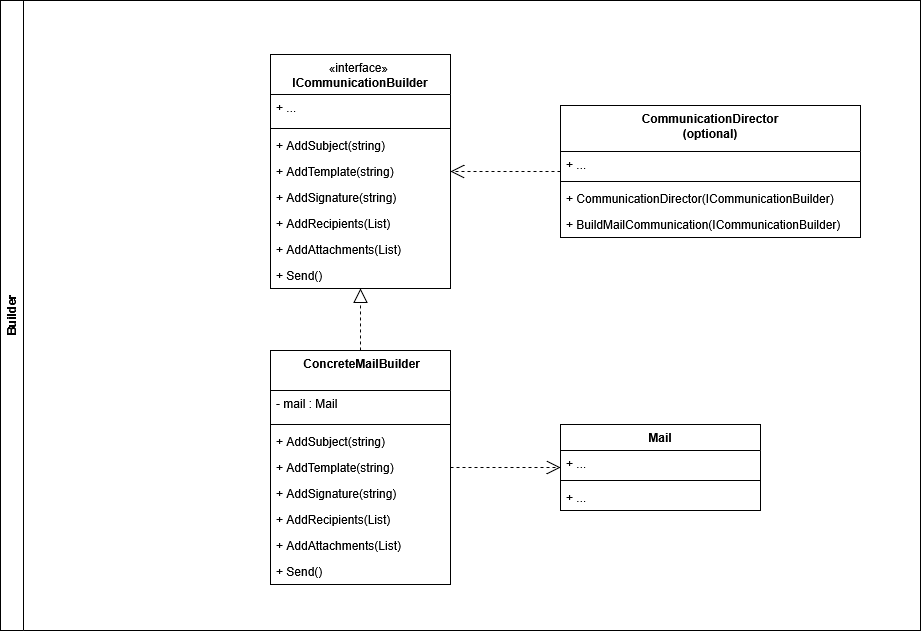

The diagram above was exported from draw.io. Its source (the exported page's mxGraphModel, read from the mxfile embedded in the PNG):
<mxGraphModel dx="2108" dy="659" grid="1" gridSize="10" guides="1" tooltips="1" connect="1" arrows="1" fold="1" page="1" pageScale="1" pageWidth="827" pageHeight="1169" math="0" shadow="0">
  <root>
    <mxCell id="0" />
    <mxCell id="1" parent="0" />
    <mxCell id="_ersSXXij3KJGBtzQXBH-74" value="Builder" style="swimlane;horizontal=0;whiteSpace=wrap;html=1;" parent="1" vertex="1">
      <mxGeometry x="-520" y="90" width="920" height="630" as="geometry" />
    </mxCell>
    <mxCell id="_ersSXXij3KJGBtzQXBH-43" value="CommunicationDirector&lt;br&gt;(optional)" style="swimlane;fontStyle=1;align=center;verticalAlign=top;childLayout=stackLayout;horizontal=1;startSize=46;horizontalStack=0;resizeParent=1;resizeParentMax=0;resizeLast=0;collapsible=1;marginBottom=0;whiteSpace=wrap;html=1;" parent="_ersSXXij3KJGBtzQXBH-74" vertex="1">
      <mxGeometry x="560" y="105" width="300" height="132" as="geometry" />
    </mxCell>
    <mxCell id="_ersSXXij3KJGBtzQXBH-44" value="+ ..." style="text;strokeColor=none;fillColor=none;align=left;verticalAlign=top;spacingLeft=4;spacingRight=4;overflow=hidden;rotatable=0;points=[[0,0.5],[1,0.5]];portConstraint=eastwest;whiteSpace=wrap;html=1;" parent="_ersSXXij3KJGBtzQXBH-43" vertex="1">
      <mxGeometry y="46" width="300" height="26" as="geometry" />
    </mxCell>
    <mxCell id="_ersSXXij3KJGBtzQXBH-45" value="" style="line;strokeWidth=1;fillColor=none;align=left;verticalAlign=middle;spacingTop=-1;spacingLeft=3;spacingRight=3;rotatable=0;labelPosition=right;points=[];portConstraint=eastwest;strokeColor=inherit;" parent="_ersSXXij3KJGBtzQXBH-43" vertex="1">
      <mxGeometry y="72" width="300" height="8" as="geometry" />
    </mxCell>
    <mxCell id="_ersSXXij3KJGBtzQXBH-46" value="+ CommunicationDirector(ICommunicationBuilder)" style="text;strokeColor=none;fillColor=none;align=left;verticalAlign=top;spacingLeft=4;spacingRight=4;overflow=hidden;rotatable=0;points=[[0,0.5],[1,0.5]];portConstraint=eastwest;whiteSpace=wrap;html=1;" parent="_ersSXXij3KJGBtzQXBH-43" vertex="1">
      <mxGeometry y="80" width="300" height="26" as="geometry" />
    </mxCell>
    <mxCell id="hcSG4i52QAjf--6S3AOw-14" value="+ BuildMailCommunication(ICommunicationBuilder)" style="text;strokeColor=none;fillColor=none;align=left;verticalAlign=top;spacingLeft=4;spacingRight=4;overflow=hidden;rotatable=0;points=[[0,0.5],[1,0.5]];portConstraint=eastwest;whiteSpace=wrap;html=1;" vertex="1" parent="_ersSXXij3KJGBtzQXBH-43">
      <mxGeometry y="106" width="300" height="26" as="geometry" />
    </mxCell>
    <mxCell id="_ersSXXij3KJGBtzQXBH-51" value="&lt;span style=&quot;font-weight: normal;&quot;&gt;«interface»&amp;nbsp;&lt;br&gt;&lt;b&gt;ICommunicationBuilder&lt;/b&gt;&lt;/span&gt;" style="swimlane;fontStyle=1;align=center;verticalAlign=top;childLayout=stackLayout;horizontal=1;startSize=40;horizontalStack=0;resizeParent=1;resizeParentMax=0;resizeLast=0;collapsible=1;marginBottom=0;whiteSpace=wrap;html=1;" parent="_ersSXXij3KJGBtzQXBH-74" vertex="1">
      <mxGeometry x="270" y="54" width="180" height="234" as="geometry" />
    </mxCell>
    <mxCell id="_ersSXXij3KJGBtzQXBH-52" value="+ ..." style="text;strokeColor=none;fillColor=none;align=left;verticalAlign=top;spacingLeft=4;spacingRight=4;overflow=hidden;rotatable=0;points=[[0,0.5],[1,0.5]];portConstraint=eastwest;whiteSpace=wrap;html=1;" parent="_ersSXXij3KJGBtzQXBH-51" vertex="1">
      <mxGeometry y="40" width="180" height="30" as="geometry" />
    </mxCell>
    <mxCell id="_ersSXXij3KJGBtzQXBH-53" value="" style="line;strokeWidth=1;fillColor=none;align=left;verticalAlign=middle;spacingTop=-1;spacingLeft=3;spacingRight=3;rotatable=0;labelPosition=right;points=[];portConstraint=eastwest;strokeColor=inherit;" parent="_ersSXXij3KJGBtzQXBH-51" vertex="1">
      <mxGeometry y="70" width="180" height="8" as="geometry" />
    </mxCell>
    <mxCell id="_ersSXXij3KJGBtzQXBH-54" value="+ AddSubject(string)" style="text;strokeColor=none;fillColor=none;align=left;verticalAlign=top;spacingLeft=4;spacingRight=4;overflow=hidden;rotatable=0;points=[[0,0.5],[1,0.5]];portConstraint=eastwest;whiteSpace=wrap;html=1;" parent="_ersSXXij3KJGBtzQXBH-51" vertex="1">
      <mxGeometry y="78" width="180" height="26" as="geometry" />
    </mxCell>
    <mxCell id="_ersSXXij3KJGBtzQXBH-55" value="+ AddTemplate(string)" style="text;strokeColor=none;fillColor=none;align=left;verticalAlign=top;spacingLeft=4;spacingRight=4;overflow=hidden;rotatable=0;points=[[0,0.5],[1,0.5]];portConstraint=eastwest;whiteSpace=wrap;html=1;" parent="_ersSXXij3KJGBtzQXBH-51" vertex="1">
      <mxGeometry y="104" width="180" height="26" as="geometry" />
    </mxCell>
    <mxCell id="hcSG4i52QAjf--6S3AOw-17" value="+ AddSignature(string)" style="text;strokeColor=none;fillColor=none;align=left;verticalAlign=top;spacingLeft=4;spacingRight=4;overflow=hidden;rotatable=0;points=[[0,0.5],[1,0.5]];portConstraint=eastwest;whiteSpace=wrap;html=1;" vertex="1" parent="_ersSXXij3KJGBtzQXBH-51">
      <mxGeometry y="130" width="180" height="26" as="geometry" />
    </mxCell>
    <mxCell id="hcSG4i52QAjf--6S3AOw-18" value="+ AddRecipients(List)" style="text;strokeColor=none;fillColor=none;align=left;verticalAlign=top;spacingLeft=4;spacingRight=4;overflow=hidden;rotatable=0;points=[[0,0.5],[1,0.5]];portConstraint=eastwest;whiteSpace=wrap;html=1;" vertex="1" parent="_ersSXXij3KJGBtzQXBH-51">
      <mxGeometry y="156" width="180" height="26" as="geometry" />
    </mxCell>
    <mxCell id="hcSG4i52QAjf--6S3AOw-19" value="+ AddAttachments(List)" style="text;strokeColor=none;fillColor=none;align=left;verticalAlign=top;spacingLeft=4;spacingRight=4;overflow=hidden;rotatable=0;points=[[0,0.5],[1,0.5]];portConstraint=eastwest;whiteSpace=wrap;html=1;" vertex="1" parent="_ersSXXij3KJGBtzQXBH-51">
      <mxGeometry y="182" width="180" height="26" as="geometry" />
    </mxCell>
    <mxCell id="hcSG4i52QAjf--6S3AOw-20" value="+ Send()" style="text;strokeColor=none;fillColor=none;align=left;verticalAlign=top;spacingLeft=4;spacingRight=4;overflow=hidden;rotatable=0;points=[[0,0.5],[1,0.5]];portConstraint=eastwest;whiteSpace=wrap;html=1;" vertex="1" parent="_ersSXXij3KJGBtzQXBH-51">
      <mxGeometry y="208" width="180" height="26" as="geometry" />
    </mxCell>
    <mxCell id="_ersSXXij3KJGBtzQXBH-71" value="" style="endArrow=block;dashed=1;endFill=0;endSize=12;html=1;rounded=0;" parent="_ersSXXij3KJGBtzQXBH-74" source="hcSG4i52QAjf--6S3AOw-21" target="_ersSXXij3KJGBtzQXBH-51" edge="1">
      <mxGeometry width="160" relative="1" as="geometry">
        <mxPoint x="300.9905660377358" y="310" as="sourcePoint" />
        <mxPoint x="580" y="340" as="targetPoint" />
      </mxGeometry>
    </mxCell>
    <mxCell id="hcSG4i52QAjf--6S3AOw-12" value="" style="endArrow=open;endSize=12;dashed=1;html=1;rounded=0;" edge="1" parent="_ersSXXij3KJGBtzQXBH-74" source="hcSG4i52QAjf--6S3AOw-21" target="hcSG4i52QAjf--6S3AOw-30">
      <mxGeometry width="160" relative="1" as="geometry">
        <mxPoint x="270" y="456" as="sourcePoint" />
        <mxPoint x="590" y="600" as="targetPoint" />
      </mxGeometry>
    </mxCell>
    <mxCell id="hcSG4i52QAjf--6S3AOw-13" value="" style="endArrow=open;endSize=12;dashed=1;html=1;rounded=0;" edge="1" parent="_ersSXXij3KJGBtzQXBH-74" source="_ersSXXij3KJGBtzQXBH-43" target="_ersSXXij3KJGBtzQXBH-51">
      <mxGeometry width="160" relative="1" as="geometry">
        <mxPoint x="800" y="450" as="sourcePoint" />
        <mxPoint x="800" y="530" as="targetPoint" />
      </mxGeometry>
    </mxCell>
    <mxCell id="hcSG4i52QAjf--6S3AOw-21" value="&lt;span style=&quot;font-weight: normal;&quot;&gt;&amp;nbsp;&lt;b&gt;ConcreteMailBuilder&lt;/b&gt;&lt;/span&gt;" style="swimlane;fontStyle=1;align=center;verticalAlign=top;childLayout=stackLayout;horizontal=1;startSize=40;horizontalStack=0;resizeParent=1;resizeParentMax=0;resizeLast=0;collapsible=1;marginBottom=0;whiteSpace=wrap;html=1;" vertex="1" parent="_ersSXXij3KJGBtzQXBH-74">
      <mxGeometry x="270" y="350" width="180" height="234" as="geometry" />
    </mxCell>
    <mxCell id="hcSG4i52QAjf--6S3AOw-22" value="- mail : Mail" style="text;strokeColor=none;fillColor=none;align=left;verticalAlign=top;spacingLeft=4;spacingRight=4;overflow=hidden;rotatable=0;points=[[0,0.5],[1,0.5]];portConstraint=eastwest;whiteSpace=wrap;html=1;" vertex="1" parent="hcSG4i52QAjf--6S3AOw-21">
      <mxGeometry y="40" width="180" height="30" as="geometry" />
    </mxCell>
    <mxCell id="hcSG4i52QAjf--6S3AOw-23" value="" style="line;strokeWidth=1;fillColor=none;align=left;verticalAlign=middle;spacingTop=-1;spacingLeft=3;spacingRight=3;rotatable=0;labelPosition=right;points=[];portConstraint=eastwest;strokeColor=inherit;" vertex="1" parent="hcSG4i52QAjf--6S3AOw-21">
      <mxGeometry y="70" width="180" height="8" as="geometry" />
    </mxCell>
    <mxCell id="hcSG4i52QAjf--6S3AOw-24" value="+ AddSubject(string)" style="text;strokeColor=none;fillColor=none;align=left;verticalAlign=top;spacingLeft=4;spacingRight=4;overflow=hidden;rotatable=0;points=[[0,0.5],[1,0.5]];portConstraint=eastwest;whiteSpace=wrap;html=1;" vertex="1" parent="hcSG4i52QAjf--6S3AOw-21">
      <mxGeometry y="78" width="180" height="26" as="geometry" />
    </mxCell>
    <mxCell id="hcSG4i52QAjf--6S3AOw-25" value="+ AddTemplate(string)" style="text;strokeColor=none;fillColor=none;align=left;verticalAlign=top;spacingLeft=4;spacingRight=4;overflow=hidden;rotatable=0;points=[[0,0.5],[1,0.5]];portConstraint=eastwest;whiteSpace=wrap;html=1;" vertex="1" parent="hcSG4i52QAjf--6S3AOw-21">
      <mxGeometry y="104" width="180" height="26" as="geometry" />
    </mxCell>
    <mxCell id="hcSG4i52QAjf--6S3AOw-26" value="+ AddSignature(string)" style="text;strokeColor=none;fillColor=none;align=left;verticalAlign=top;spacingLeft=4;spacingRight=4;overflow=hidden;rotatable=0;points=[[0,0.5],[1,0.5]];portConstraint=eastwest;whiteSpace=wrap;html=1;" vertex="1" parent="hcSG4i52QAjf--6S3AOw-21">
      <mxGeometry y="130" width="180" height="26" as="geometry" />
    </mxCell>
    <mxCell id="hcSG4i52QAjf--6S3AOw-27" value="+ AddRecipients(List)" style="text;strokeColor=none;fillColor=none;align=left;verticalAlign=top;spacingLeft=4;spacingRight=4;overflow=hidden;rotatable=0;points=[[0,0.5],[1,0.5]];portConstraint=eastwest;whiteSpace=wrap;html=1;" vertex="1" parent="hcSG4i52QAjf--6S3AOw-21">
      <mxGeometry y="156" width="180" height="26" as="geometry" />
    </mxCell>
    <mxCell id="hcSG4i52QAjf--6S3AOw-28" value="+ AddAttachments(List)" style="text;strokeColor=none;fillColor=none;align=left;verticalAlign=top;spacingLeft=4;spacingRight=4;overflow=hidden;rotatable=0;points=[[0,0.5],[1,0.5]];portConstraint=eastwest;whiteSpace=wrap;html=1;" vertex="1" parent="hcSG4i52QAjf--6S3AOw-21">
      <mxGeometry y="182" width="180" height="26" as="geometry" />
    </mxCell>
    <mxCell id="hcSG4i52QAjf--6S3AOw-29" value="+ Send()" style="text;strokeColor=none;fillColor=none;align=left;verticalAlign=top;spacingLeft=4;spacingRight=4;overflow=hidden;rotatable=0;points=[[0,0.5],[1,0.5]];portConstraint=eastwest;whiteSpace=wrap;html=1;" vertex="1" parent="hcSG4i52QAjf--6S3AOw-21">
      <mxGeometry y="208" width="180" height="26" as="geometry" />
    </mxCell>
    <mxCell id="hcSG4i52QAjf--6S3AOw-30" value="Mail" style="swimlane;fontStyle=1;align=center;verticalAlign=top;childLayout=stackLayout;horizontal=1;startSize=26;horizontalStack=0;resizeParent=1;resizeParentMax=0;resizeLast=0;collapsible=1;marginBottom=0;whiteSpace=wrap;html=1;" vertex="1" parent="_ersSXXij3KJGBtzQXBH-74">
      <mxGeometry x="560" y="424" width="200" height="86" as="geometry" />
    </mxCell>
    <mxCell id="hcSG4i52QAjf--6S3AOw-31" value="+ ..." style="text;strokeColor=none;fillColor=none;align=left;verticalAlign=top;spacingLeft=4;spacingRight=4;overflow=hidden;rotatable=0;points=[[0,0.5],[1,0.5]];portConstraint=eastwest;whiteSpace=wrap;html=1;" vertex="1" parent="hcSG4i52QAjf--6S3AOw-30">
      <mxGeometry y="26" width="200" height="26" as="geometry" />
    </mxCell>
    <mxCell id="hcSG4i52QAjf--6S3AOw-32" value="" style="line;strokeWidth=1;fillColor=none;align=left;verticalAlign=middle;spacingTop=-1;spacingLeft=3;spacingRight=3;rotatable=0;labelPosition=right;points=[];portConstraint=eastwest;strokeColor=inherit;" vertex="1" parent="hcSG4i52QAjf--6S3AOw-30">
      <mxGeometry y="52" width="200" height="8" as="geometry" />
    </mxCell>
    <mxCell id="hcSG4i52QAjf--6S3AOw-33" value="+ ..." style="text;strokeColor=none;fillColor=none;align=left;verticalAlign=top;spacingLeft=4;spacingRight=4;overflow=hidden;rotatable=0;points=[[0,0.5],[1,0.5]];portConstraint=eastwest;whiteSpace=wrap;html=1;" vertex="1" parent="hcSG4i52QAjf--6S3AOw-30">
      <mxGeometry y="60" width="200" height="26" as="geometry" />
    </mxCell>
  </root>
</mxGraphModel>